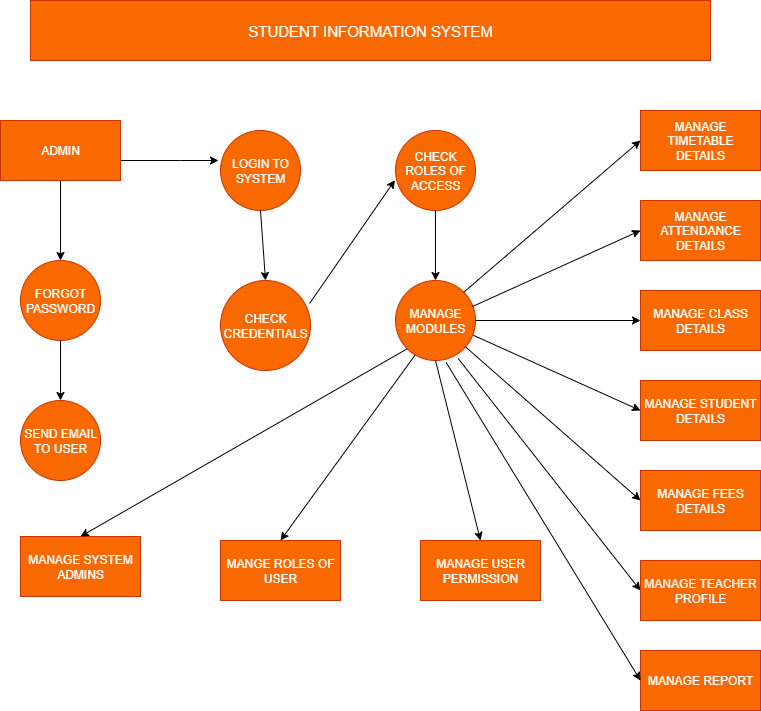

The diagram above was exported from draw.io. Its source (the exported page's mxGraphModel, read from the mxfile embedded in the PNG):
<mxGraphModel dx="1477" dy="814" grid="1" gridSize="10" guides="1" tooltips="1" connect="1" arrows="1" fold="1" page="1" pageScale="1" pageWidth="850" pageHeight="1100" math="0" shadow="0">
  <root>
    <mxCell id="0" />
    <mxCell id="1" parent="0" />
    <mxCell id="pTI0iUoDarh4Kxwy0XJE-1" value="&lt;font&gt;STUDENT INFORMATION SYSTEM&lt;/font&gt;" style="rounded=0;whiteSpace=wrap;html=1;fillColor=#fa6800;fontColor=#FFFFFF;strokeColor=#C73500;fontSize=15;" vertex="1" parent="1">
      <mxGeometry x="60" y="40" width="680" height="60" as="geometry" />
    </mxCell>
    <mxCell id="pTI0iUoDarh4Kxwy0XJE-3" value="LOGIN TO SYSTEM" style="ellipse;whiteSpace=wrap;html=1;aspect=fixed;fillColor=#fa6800;fontColor=#FFFFFF;strokeColor=#C73500;" vertex="1" parent="1">
      <mxGeometry x="250" y="170" width="80" height="80" as="geometry" />
    </mxCell>
    <mxCell id="pTI0iUoDarh4Kxwy0XJE-4" value="FORGOT PASSWORD" style="ellipse;whiteSpace=wrap;html=1;aspect=fixed;fillColor=#fa6800;fontColor=light-dark(#ffffff, #ededed);strokeColor=#C73500;" vertex="1" parent="1">
      <mxGeometry x="50" y="300" width="80" height="80" as="geometry" />
    </mxCell>
    <mxCell id="pTI0iUoDarh4Kxwy0XJE-5" value="SEND EMAIL TO USER" style="ellipse;whiteSpace=wrap;html=1;aspect=fixed;fillColor=#fa6800;fontColor=light-dark(#ffffff, #ededed);strokeColor=#C73500;" vertex="1" parent="1">
      <mxGeometry x="50" y="440" width="80" height="80" as="geometry" />
    </mxCell>
    <mxCell id="pTI0iUoDarh4Kxwy0XJE-6" value="CHECK CREDENTIALS" style="ellipse;whiteSpace=wrap;html=1;aspect=fixed;fillColor=#fa6800;fontColor=light-dark(#ffffff, #ededed);strokeColor=#C73500;" vertex="1" parent="1">
      <mxGeometry x="250" y="320" width="90" height="90" as="geometry" />
    </mxCell>
    <mxCell id="pTI0iUoDarh4Kxwy0XJE-7" value="CHECK ROLES OF ACCESS" style="ellipse;whiteSpace=wrap;html=1;aspect=fixed;fillColor=#fa6800;fontColor=#FFFFFF;strokeColor=#C73500;" vertex="1" parent="1">
      <mxGeometry x="425" y="170" width="80" height="80" as="geometry" />
    </mxCell>
    <mxCell id="pTI0iUoDarh4Kxwy0XJE-30" style="edgeStyle=orthogonalEdgeStyle;rounded=0;orthogonalLoop=1;jettySize=auto;html=1;" edge="1" parent="1" source="pTI0iUoDarh4Kxwy0XJE-8">
      <mxGeometry relative="1" as="geometry">
        <mxPoint x="465" y="320" as="targetPoint" />
        <Array as="points">
          <mxPoint x="470" y="320" />
        </Array>
      </mxGeometry>
    </mxCell>
    <mxCell id="pTI0iUoDarh4Kxwy0XJE-8" value="MANAGE MODULES" style="ellipse;whiteSpace=wrap;html=1;aspect=fixed;fillColor=#fa6800;fontColor=#FFFFFF;strokeColor=#C73500;" vertex="1" parent="1">
      <mxGeometry x="425" y="320" width="80" height="80" as="geometry" />
    </mxCell>
    <mxCell id="pTI0iUoDarh4Kxwy0XJE-10" value="MANAGE TIMETABLE DETAILS" style="rounded=0;whiteSpace=wrap;html=1;fillColor=#fa6800;fontColor=#FFFFFF;strokeColor=#C73500;" vertex="1" parent="1">
      <mxGeometry x="670" y="150" width="120" height="60" as="geometry" />
    </mxCell>
    <mxCell id="pTI0iUoDarh4Kxwy0XJE-11" value="MANAGE ATTENDANCE DETAILS" style="rounded=0;whiteSpace=wrap;html=1;fillColor=#fa6800;fontColor=light-dark(#ffffff, #ededed);strokeColor=#C73500;" vertex="1" parent="1">
      <mxGeometry x="670" y="240" width="120" height="60" as="geometry" />
    </mxCell>
    <mxCell id="pTI0iUoDarh4Kxwy0XJE-12" value="MANAGE CLASS DETAILS" style="rounded=0;whiteSpace=wrap;html=1;fillColor=#fa6800;fontColor=light-dark(#ffffff, #ededed);strokeColor=#C73500;" vertex="1" parent="1">
      <mxGeometry x="670" y="330" width="120" height="60" as="geometry" />
    </mxCell>
    <mxCell id="pTI0iUoDarh4Kxwy0XJE-13" value="MANAGE STUDENT DETAILS" style="rounded=0;whiteSpace=wrap;html=1;fillColor=#fa6800;fontColor=light-dark(#ffffff, #ededed);strokeColor=#C73500;" vertex="1" parent="1">
      <mxGeometry x="670" y="420" width="120" height="60" as="geometry" />
    </mxCell>
    <mxCell id="pTI0iUoDarh4Kxwy0XJE-21" style="edgeStyle=orthogonalEdgeStyle;rounded=0;orthogonalLoop=1;jettySize=auto;html=1;exitX=0.5;exitY=1;exitDx=0;exitDy=0;" edge="1" parent="1" source="pTI0iUoDarh4Kxwy0XJE-14">
      <mxGeometry relative="1" as="geometry">
        <mxPoint x="730" y="570" as="targetPoint" />
      </mxGeometry>
    </mxCell>
    <mxCell id="pTI0iUoDarh4Kxwy0XJE-14" value="MANAGE FEES DETAILS" style="rounded=0;whiteSpace=wrap;html=1;fillColor=#fa6800;fontColor=light-dark(#ffffff, #ededed);strokeColor=#C73500;" vertex="1" parent="1">
      <mxGeometry x="670" y="510" width="120" height="60" as="geometry" />
    </mxCell>
    <mxCell id="pTI0iUoDarh4Kxwy0XJE-16" value="MANAGE REPORT" style="rounded=0;whiteSpace=wrap;html=1;fillColor=#fa6800;fontColor=light-dark(#ffffff, #ededed);strokeColor=#C73500;" vertex="1" parent="1">
      <mxGeometry x="670" y="690" width="120" height="60" as="geometry" />
    </mxCell>
    <mxCell id="pTI0iUoDarh4Kxwy0XJE-17" value="MANAGE SYSTEM ADMINS" style="rounded=0;whiteSpace=wrap;html=1;fillColor=#fa6800;fontColor=#FFFFFF;strokeColor=#C73500;" vertex="1" parent="1">
      <mxGeometry x="50" y="576" width="120" height="60" as="geometry" />
    </mxCell>
    <mxCell id="pTI0iUoDarh4Kxwy0XJE-18" value="MANGE ROLES OF USER" style="rounded=0;whiteSpace=wrap;html=1;fillColor=#fa6800;fontColor=light-dark(#ffffff, #ededed);strokeColor=#C73500;" vertex="1" parent="1">
      <mxGeometry x="250" y="580" width="120" height="60" as="geometry" />
    </mxCell>
    <mxCell id="pTI0iUoDarh4Kxwy0XJE-19" value="MANAGE USER PERMISSION" style="rounded=0;whiteSpace=wrap;html=1;fillColor=#fa6800;fontColor=light-dark(#ffffff, #ededed);strokeColor=#C73500;" vertex="1" parent="1">
      <mxGeometry x="450" y="580" width="120" height="60" as="geometry" />
    </mxCell>
    <mxCell id="pTI0iUoDarh4Kxwy0XJE-25" value="" style="endArrow=classic;html=1;rounded=0;exitX=1;exitY=0.5;exitDx=0;exitDy=0;" edge="1" parent="1">
      <mxGeometry width="50" height="50" relative="1" as="geometry">
        <mxPoint x="150" y="200" as="sourcePoint" />
        <mxPoint x="248" y="200" as="targetPoint" />
        <Array as="points">
          <mxPoint x="210" y="200" />
        </Array>
      </mxGeometry>
    </mxCell>
    <mxCell id="pTI0iUoDarh4Kxwy0XJE-26" value="" style="endArrow=classic;html=1;rounded=0;exitX=0.5;exitY=1;exitDx=0;exitDy=0;entryX=0.5;entryY=0;entryDx=0;entryDy=0;" edge="1" parent="1" source="pTI0iUoDarh4Kxwy0XJE-3" target="pTI0iUoDarh4Kxwy0XJE-6">
      <mxGeometry width="50" height="50" relative="1" as="geometry">
        <mxPoint x="400" y="310" as="sourcePoint" />
        <mxPoint x="450" y="260" as="targetPoint" />
      </mxGeometry>
    </mxCell>
    <mxCell id="pTI0iUoDarh4Kxwy0XJE-27" value="" style="endArrow=classic;html=1;rounded=0;exitX=0.5;exitY=1;exitDx=0;exitDy=0;entryX=0.5;entryY=0;entryDx=0;entryDy=0;" edge="1" parent="1" source="pTI0iUoDarh4Kxwy0XJE-43" target="pTI0iUoDarh4Kxwy0XJE-4">
      <mxGeometry width="50" height="50" relative="1" as="geometry">
        <mxPoint x="90" y="230" as="sourcePoint" />
        <mxPoint x="450" y="260" as="targetPoint" />
      </mxGeometry>
    </mxCell>
    <mxCell id="pTI0iUoDarh4Kxwy0XJE-28" value="" style="endArrow=classic;html=1;rounded=0;exitX=0.99;exitY=0.255;exitDx=0;exitDy=0;exitPerimeter=0;entryX=-0.007;entryY=0.62;entryDx=0;entryDy=0;entryPerimeter=0;" edge="1" parent="1" source="pTI0iUoDarh4Kxwy0XJE-6" target="pTI0iUoDarh4Kxwy0XJE-7">
      <mxGeometry width="50" height="50" relative="1" as="geometry">
        <mxPoint x="400" y="310" as="sourcePoint" />
        <mxPoint x="450" y="260" as="targetPoint" />
      </mxGeometry>
    </mxCell>
    <mxCell id="pTI0iUoDarh4Kxwy0XJE-31" value="" style="endArrow=classic;html=1;rounded=0;exitX=0.5;exitY=1;exitDx=0;exitDy=0;" edge="1" parent="1" source="pTI0iUoDarh4Kxwy0XJE-7" target="pTI0iUoDarh4Kxwy0XJE-8">
      <mxGeometry width="50" height="50" relative="1" as="geometry">
        <mxPoint x="400" y="310" as="sourcePoint" />
        <mxPoint x="450" y="260" as="targetPoint" />
      </mxGeometry>
    </mxCell>
    <mxCell id="pTI0iUoDarh4Kxwy0XJE-32" value="" style="endArrow=classic;html=1;rounded=0;exitX=0.5;exitY=1;exitDx=0;exitDy=0;entryX=0.5;entryY=0;entryDx=0;entryDy=0;" edge="1" parent="1" source="pTI0iUoDarh4Kxwy0XJE-4" target="pTI0iUoDarh4Kxwy0XJE-5">
      <mxGeometry width="50" height="50" relative="1" as="geometry">
        <mxPoint x="400" y="310" as="sourcePoint" />
        <mxPoint x="450" y="260" as="targetPoint" />
      </mxGeometry>
    </mxCell>
    <mxCell id="pTI0iUoDarh4Kxwy0XJE-33" value="" style="endArrow=classic;html=1;rounded=0;exitX=1;exitY=0;exitDx=0;exitDy=0;entryX=0;entryY=0.5;entryDx=0;entryDy=0;" edge="1" parent="1" source="pTI0iUoDarh4Kxwy0XJE-8" target="pTI0iUoDarh4Kxwy0XJE-10">
      <mxGeometry width="50" height="50" relative="1" as="geometry">
        <mxPoint x="400" y="310" as="sourcePoint" />
        <mxPoint x="450" y="260" as="targetPoint" />
      </mxGeometry>
    </mxCell>
    <mxCell id="pTI0iUoDarh4Kxwy0XJE-34" value="" style="endArrow=classic;html=1;rounded=0;exitX=0.963;exitY=0.325;exitDx=0;exitDy=0;exitPerimeter=0;entryX=0;entryY=0.5;entryDx=0;entryDy=0;" edge="1" parent="1" source="pTI0iUoDarh4Kxwy0XJE-8" target="pTI0iUoDarh4Kxwy0XJE-11">
      <mxGeometry width="50" height="50" relative="1" as="geometry">
        <mxPoint x="400" y="310" as="sourcePoint" />
        <mxPoint x="450" y="260" as="targetPoint" />
      </mxGeometry>
    </mxCell>
    <mxCell id="pTI0iUoDarh4Kxwy0XJE-35" value="" style="endArrow=classic;html=1;rounded=0;entryX=0;entryY=0.5;entryDx=0;entryDy=0;exitX=1;exitY=0.5;exitDx=0;exitDy=0;" edge="1" parent="1" source="pTI0iUoDarh4Kxwy0XJE-8" target="pTI0iUoDarh4Kxwy0XJE-12">
      <mxGeometry width="50" height="50" relative="1" as="geometry">
        <mxPoint x="510" y="360" as="sourcePoint" />
        <mxPoint x="450" y="260" as="targetPoint" />
      </mxGeometry>
    </mxCell>
    <mxCell id="pTI0iUoDarh4Kxwy0XJE-36" value="" style="endArrow=classic;html=1;rounded=0;exitX=0.973;exitY=0.685;exitDx=0;exitDy=0;entryX=0;entryY=0.5;entryDx=0;entryDy=0;exitPerimeter=0;" edge="1" parent="1" source="pTI0iUoDarh4Kxwy0XJE-8" target="pTI0iUoDarh4Kxwy0XJE-13">
      <mxGeometry width="50" height="50" relative="1" as="geometry">
        <mxPoint x="400" y="310" as="sourcePoint" />
        <mxPoint x="450" y="260" as="targetPoint" />
      </mxGeometry>
    </mxCell>
    <mxCell id="pTI0iUoDarh4Kxwy0XJE-37" value="" style="endArrow=classic;html=1;rounded=0;entryX=0;entryY=0.5;entryDx=0;entryDy=0;" edge="1" parent="1" source="pTI0iUoDarh4Kxwy0XJE-8" target="pTI0iUoDarh4Kxwy0XJE-14">
      <mxGeometry width="50" height="50" relative="1" as="geometry">
        <mxPoint x="400" y="310" as="sourcePoint" />
        <mxPoint x="450" y="260" as="targetPoint" />
      </mxGeometry>
    </mxCell>
    <mxCell id="pTI0iUoDarh4Kxwy0XJE-38" value="" style="endArrow=classic;html=1;rounded=0;exitX=0.783;exitY=0.975;exitDx=0;exitDy=0;entryX=0;entryY=0.5;entryDx=0;entryDy=0;exitPerimeter=0;" edge="1" parent="1" source="pTI0iUoDarh4Kxwy0XJE-8">
      <mxGeometry width="50" height="50" relative="1" as="geometry">
        <mxPoint x="400" y="310" as="sourcePoint" />
        <mxPoint x="670" y="630" as="targetPoint" />
      </mxGeometry>
    </mxCell>
    <mxCell id="pTI0iUoDarh4Kxwy0XJE-39" value="" style="endArrow=classic;html=1;rounded=0;exitX=0.633;exitY=1.025;exitDx=0;exitDy=0;exitPerimeter=0;entryX=0;entryY=0.5;entryDx=0;entryDy=0;" edge="1" parent="1" source="pTI0iUoDarh4Kxwy0XJE-8" target="pTI0iUoDarh4Kxwy0XJE-16">
      <mxGeometry width="50" height="50" relative="1" as="geometry">
        <mxPoint x="400" y="430" as="sourcePoint" />
        <mxPoint x="450" y="380" as="targetPoint" />
      </mxGeometry>
    </mxCell>
    <mxCell id="pTI0iUoDarh4Kxwy0XJE-40" value="" style="endArrow=classic;html=1;rounded=0;exitX=0.5;exitY=1;exitDx=0;exitDy=0;entryX=0.5;entryY=0;entryDx=0;entryDy=0;" edge="1" parent="1" source="pTI0iUoDarh4Kxwy0XJE-8" target="pTI0iUoDarh4Kxwy0XJE-19">
      <mxGeometry width="50" height="50" relative="1" as="geometry">
        <mxPoint x="400" y="500" as="sourcePoint" />
        <mxPoint x="450" y="450" as="targetPoint" />
      </mxGeometry>
    </mxCell>
    <mxCell id="pTI0iUoDarh4Kxwy0XJE-41" value="" style="endArrow=classic;html=1;rounded=0;exitX=0.243;exitY=0.935;exitDx=0;exitDy=0;exitPerimeter=0;entryX=0.5;entryY=0;entryDx=0;entryDy=0;" edge="1" parent="1" source="pTI0iUoDarh4Kxwy0XJE-8" target="pTI0iUoDarh4Kxwy0XJE-18">
      <mxGeometry width="50" height="50" relative="1" as="geometry">
        <mxPoint x="400" y="500" as="sourcePoint" />
        <mxPoint x="450" y="450" as="targetPoint" />
      </mxGeometry>
    </mxCell>
    <mxCell id="pTI0iUoDarh4Kxwy0XJE-42" value="" style="endArrow=classic;html=1;rounded=0;exitX=0;exitY=1;exitDx=0;exitDy=0;entryX=0.5;entryY=0;entryDx=0;entryDy=0;" edge="1" parent="1" source="pTI0iUoDarh4Kxwy0XJE-8" target="pTI0iUoDarh4Kxwy0XJE-17">
      <mxGeometry width="50" height="50" relative="1" as="geometry">
        <mxPoint x="400" y="500" as="sourcePoint" />
        <mxPoint x="450" y="450" as="targetPoint" />
      </mxGeometry>
    </mxCell>
    <mxCell id="pTI0iUoDarh4Kxwy0XJE-43" value="ADMIN" style="rounded=0;whiteSpace=wrap;html=1;fillColor=#fa6800;fontColor=light-dark(#ffffff, #ededed);strokeColor=#C73500;" vertex="1" parent="1">
      <mxGeometry x="30" y="160" width="120" height="60" as="geometry" />
    </mxCell>
    <mxCell id="pTI0iUoDarh4Kxwy0XJE-45" value="MANAGE TEACHER PROFILE" style="rounded=0;whiteSpace=wrap;html=1;fillColor=#fa6800;fontColor=light-dark(#f7f7f7, #ededed);strokeColor=#C73500;" vertex="1" parent="1">
      <mxGeometry x="670" y="600" width="120" height="60" as="geometry" />
    </mxCell>
  </root>
</mxGraphModel>